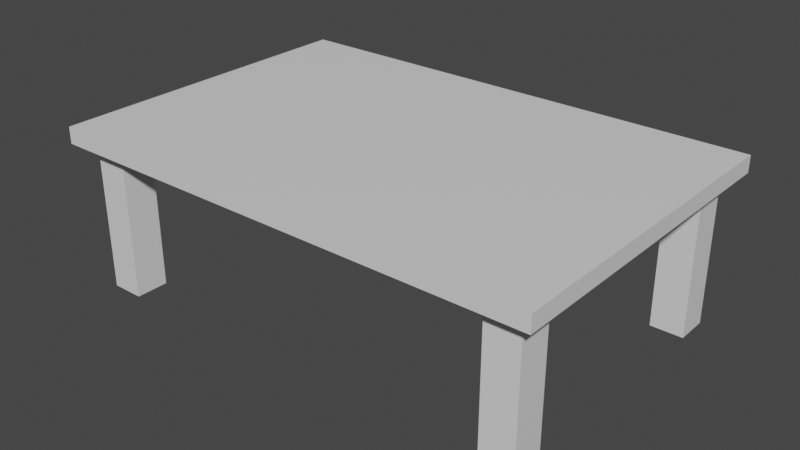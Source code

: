 # Source: Table.blend  (saved by Blender 2.82.7; exported with 4.5.12 LTS)
import bpy
from mathutils import Matrix  # noqa: F401  (used for matrix-valued properties, if any)

bpy.ops.wm.read_factory_settings(use_empty=True)
scene = bpy.context.scene
scene.name = 'Scene'

# ---- collections
col_collection = bpy.data.collections.new('Collection'); scene.collection.children.link(col_collection)

# ---- materials (node trees are filled in below, after node groups)
mat_material = bpy.data.materials.new('Material')
mat_material.alpha_threshold = 0.0
mat_material.use_transparent_shadow = False
mat_material.line_color = (0.0, 0.0, 0.0, 1.0)

# ---- material node trees
mat_material.use_nodes = True; mat_material.node_tree.nodes.clear()
_N = mat_material.node_tree.nodes; _L = mat_material.node_tree.links
n0 = _N.new('ShaderNodeOutputMaterial'); n0.name = 'Material Output'; n0.location = (300, 300)
n1 = _N.new('ShaderNodeBsdfPrincipled'); n1.name = 'Principled BSDF'; n1.location = (10, 300)
n1.distribution = 'GGX'
n1.subsurface_method = 'BURLEY'
n1.inputs[2].default_value = 0.4
n1.inputs[3].default_value = 1.45
n1.inputs[27].default_value = (0.0, 0.0, 0.0, 1.0)
n1.inputs[28].default_value = 1.0
_L.new(n1.outputs[0], n0.inputs[0])
n0.is_active_output = True

# ---- world
world_world = bpy.data.worlds.new('World'); scene.world = world_world
world_world.use_nodes = True; world_world.node_tree.nodes.clear()
_N = world_world.node_tree.nodes; _L = world_world.node_tree.links
n0 = _N.new('ShaderNodeOutputWorld'); n0.name = 'World Output'; n0.location = (300, 300)
n1 = _N.new('ShaderNodeBackground'); n1.name = 'Background'; n1.location = (10, 300)
n1.inputs[0].default_value = (0.05088, 0.05088, 0.05088, 1.0)
_L.new(n1.outputs[0], n0.inputs[0])
n0.is_active_output = True
world_world.color = (0.05088, 0.05088, 0.05088)
world_world.use_sun_shadow = False
world_world.sun_shadow_jitter_overblur = 0.0

# ---- meshes
me_cube = bpy.data.meshes.new('Cube')
me_cube.from_pydata([(1.5, 1.0, 1.0), (1.5, 1.0, 0.9), (1.5, -1.0, 1.0), (1.5, -1.0, 0.9), (-1.5, 1.0, 1.0), (-1.5, 1.0, 0.9), (-1.5, -1.0, 1.0), (-1.5, -1.0, 0.9), (1.2, 1.0, 0.9), (-1.2, 1.0, 0.9), (-1.2, -1.0, 0.9), (1.2, -1.0, 0.9), (-1.5, 0.9, 0.9), (-1.5, 0.7, 0.9), (-1.5, -0.7, 0.9), (-1.5, -0.9, 0.9), (1.5, -0.9, 0.9), (1.5, -0.7, 0.9), (1.5, 0.7, 0.9), (1.5, 0.9, 0.9), (-1.2, 0.9, 0.9), (-1.2, 0.7, 0.9), (-1.2, -0.7, 0.9), (-1.2, -0.9, 0.9), (1.2, 0.9, 0.9), (1.2, 0.7, 0.9), (1.2, -0.7, 0.9), (1.2, -0.9, 0.9), (-1.4, -0.9, -5.96e-08), (-1.4, -0.7, -5.96e-08), (-1.4, 0.7, -5.96e-08), (-1.4, 0.9, -5.96e-08), (-1.4, 1.0, 0.9), (1.4, -0.9, -5.96e-08), (-1.4, -1.0, 0.9), (1.4, -0.7, -5.96e-08), (-1.4, 0.9, 0.9), (-1.4, 0.7, 0.9), (-1.4, -0.7, 0.9), (-1.4, -0.9, 0.9), (1.4, 0.7, -5.96e-08), (1.4, 0.9, -5.96e-08), (1.2, -0.9, -5.96e-08), (1.2, -0.7, -5.96e-08), (1.4, -1.0, 0.9), (1.2, 0.7, -5.96e-08), (1.4, 1.0, 0.9), (1.2, 0.9, -5.96e-08), (-1.2, -0.9, -5.96e-08), (-1.2, -0.7, -5.96e-08), (-1.2, 0.7, -5.96e-08), (-1.2, 0.9, -5.96e-08), (1.4, 0.9, 0.9), (1.4, 0.7, 0.9), (1.4, -0.7, 0.9), (1.4, -0.9, 0.9)], [], [(32, 5, 4, 0, 1, 46, 8, 9), (26, 54, 35, 43), (55, 16, 3, 44), (6, 7, 34, 10, 11, 44, 3, 2), (39, 23, 10, 34), (23, 27, 11, 10), (36, 20, 51, 31), (37, 36, 31, 30), (47, 41, 40, 45), (53, 25, 45, 40), (27, 26, 43, 42), (43, 35, 33, 42), (9, 8, 24, 20), (20, 24, 25, 21), (21, 25, 26, 22), (22, 26, 27, 23), (32, 9, 20, 36), (24, 52, 41, 47), (37, 21, 22, 38), (25, 24, 47, 45), (46, 1, 19, 52), (52, 19, 18, 53), (53, 18, 17, 54), (54, 17, 16, 55), (23, 39, 28, 48), (38, 22, 49, 29), (55, 27, 42, 33), (20, 21, 50, 51), (21, 37, 30, 50), (54, 55, 33, 35), (22, 23, 48, 49), (6, 2, 0, 4), (31, 51, 50, 30), (29, 49, 48, 28), (14, 38, 39, 15), (13, 37, 38, 14), (12, 36, 37, 13), (5, 32, 36, 12), (15, 39, 34, 7), (1, 0, 2, 3, 16, 17, 18, 19), (39, 38, 29, 28), (25, 53, 54, 26), (52, 53, 40, 41), (8, 46, 52, 24), (15, 7, 6, 4, 5, 12, 13, 14), (27, 55, 44, 11)])
_uv = me_cube.uv_layers.new(name='UVMap')
_uv.uv.foreach_set('vector', [0.1667, 0.5, 0.125, 0.5, 0.0, 0.0, 0.0, 0.0, 0.375, 0.5, 0.3333, 0.5, 0.2917, 0.5, 0.2083, 0.5, 0.2917, 0.65, 0.3333, 0.65, 0.3333, 0.65, 0.2917, 0.65, 0.3333, 0.7, 0.375, 0.7, 0.375, 0.75, 0.3333, 0.75, 0.0, 0.0, 0.125, 0.75, 0.1667, 0.75, 0.2083, 0.75, 0.2917, 0.75, 0.3333, 0.75, 0.375, 0.75, 0.0, 0.0, 0.1667, 0.7, 0.2083, 0.7, 0.2083, 0.75, 0.1667, 0.75, 0.2083, 0.7, 0.2917, 0.7, 0.2917, 0.75, 0.2083, 0.75, 0.1667, 0.55, 0.2083, 0.55, 0.2083, 0.55, 0.1667, 0.55, 0.1667, 0.6, 0.1667, 0.55, 0.1667, 0.55, 0.1667, 0.6, 0.2917, 0.55, 0.3333, 0.55, 0.3333, 0.6, 0.2917, 0.6, 0.3333, 0.6, 0.2917, 0.6, 0.2917, 0.6, 0.3333, 0.6, 0.2917, 0.7, 0.2917, 0.65, 0.2917, 0.65, 0.2917, 0.7, 0.2917, 0.65, 0.3333, 0.65, 0.3333, 0.7, 0.2917, 0.7, 0.2083, 0.5, 0.2917, 0.5, 0.2917, 0.55, 0.2083, 0.55, 0.2083, 0.55, 0.2917, 0.55, 0.2917, 0.6, 0.2083, 0.6, 0.2083, 0.6, 0.2917, 0.6, 0.2917, 0.65, 0.2083, 0.65, 0.2083, 0.65, 0.2917, 0.65, 0.2917, 0.7, 0.2083, 0.7, 0.1667, 0.5, 0.2083, 0.5, 0.2083, 0.55, 0.1667, 0.55, 0.2917, 0.55, 0.3333, 0.55, 0.3333, 0.55, 0.2917, 0.55, 0.1667, 0.6, 0.2083, 0.6, 0.2083, 0.65, 0.1667, 0.65, 0.2917, 0.6, 0.2917, 0.55, 0.2917, 0.55, 0.2917, 0.6, 0.3333, 0.5, 0.375, 0.5, 0.375, 0.55, 0.3333, 0.55, 0.3333, 0.55, 0.375, 0.55, 0.375, 0.6, 0.3333, 0.6, 0.3333, 0.6, 0.375, 0.6, 0.375, 0.65, 0.3333, 0.65, 0.3333, 0.65, 0.375, 0.65, 0.375, 0.7, 0.3333, 0.7, 0.2083, 0.7, 0.1667, 0.7, 0.1667, 0.7, 0.2083, 0.7, 0.1667, 0.65, 0.2083, 0.65, 0.2083, 0.65, 0.1667, 0.65, 0.3333, 0.7, 0.2917, 0.7, 0.2917, 0.7, 0.3333, 0.7, 0.2083, 0.55, 0.2083, 0.6, 0.2083, 0.6, 0.2083, 0.55, 0.2083, 0.6, 0.1667, 0.6, 0.1667, 0.6, 0.2083, 0.6, 0.3333, 0.65, 0.3333, 0.7, 0.3333, 0.7, 0.3333, 0.65, 0.2083, 0.65, 0.2083, 0.7, 0.2083, 0.7, 0.2083, 0.65, 0.0, 0.0, 0.0, 0.0, 0.0, 0.0, 0.0, 0.0, 0.1667, 0.55, 0.2083, 0.55, 0.2083, 0.6, 0.1667, 0.6, 0.1667, 0.65, 0.2083, 0.65, 0.2083, 0.7, 0.1667, 0.7, 0.125, 0.65, 0.1667, 0.65, 0.1667, 0.7, 0.125, 0.7, 0.125, 0.6, 0.1667, 0.6, 0.1667, 0.65, 0.125, 0.65, 0.125, 0.55, 0.1667, 0.55, 0.1667, 0.6, 0.125, 0.6, 0.125, 0.5, 0.1667, 0.5, 0.1667, 0.55, 0.125, 0.55, 0.125, 0.7, 0.1667, 0.7, 0.1667, 0.75, 0.125, 0.75, 0.375, 0.5, 0.0, 0.0, 0.0, 0.0, 0.375, 0.75, 0.375, 0.7, 0.375, 0.65, 0.375, 0.6, 0.375, 0.55, 0.1667, 0.7, 0.1667, 0.65, 0.1667, 0.65, 0.1667, 0.7, 0.2917, 0.6, 0.3333, 0.6, 0.3333, 0.65, 0.2917, 0.65, 0.3333, 0.55, 0.3333, 0.6, 0.3333, 0.6, 0.3333, 0.55, 0.2917, 0.5, 0.3333, 0.5, 0.3333, 0.55, 0.2917, 0.55, 0.125, 0.7, 0.125, 0.75, 0.0, 0.0, 0.0, 0.0, 0.125, 0.5, 0.125, 0.55, 0.125, 0.6, 0.125, 0.65, 0.2917, 0.7, 0.3333, 0.7, 0.3333, 0.75, 0.2917, 0.75])
me_cube.materials.append(mat_material)
me_cube.use_remesh_preserve_volume = False
me_cube.use_remesh_preserve_attributes = False
me_cube.use_mirror_vertex_groups = False
me_cube.update()

# ---- objects
ob_cube = bpy.data.objects.new('Cube', me_cube)

# ---- transforms, parenting, visibility, modifiers, constraints
ob_cube.location = (0.0, 0.0, 0.0)
ob_cube.lock_rotations_4d = False
ob_cube.empty_display_type = 'ARROWS'
ob_cube.lineart.crease_threshold = 0.0

# ---- collection membership
col_collection.objects.link(ob_cube)

# ---- scene / render settings (as saved in the file)
scene.frame_start = 1; scene.frame_end = 250; scene.frame_set(1)
scene.render.engine = 'BLENDER_EEVEE_NEXT'
scene.cycles.use_denoising = False
scene.cycles.samples = 128
scene.cycles.sampling_pattern = 'TABULATED_SOBOL'
scene.cycles.use_adaptive_sampling = False
scene.cycles.use_light_tree = False
scene.view_settings.view_transform = 'Filmic'
bpy.context.view_layer.update()

# ---- added for rendering (the .blend has no active camera and no usable light): camera, sun
cam_auto = bpy.data.cameras.new('AutoCamera')
cam_auto.lens = 50.0
cam_auto.sensor_width = 36.0
cam_auto.clip_end = 1000.0
ob_auto_camera = bpy.data.objects.new('AutoCamera', cam_auto)
scene.collection.objects.link(ob_auto_camera)
ob_auto_camera.location = (3.46187, -4.15425, 3.2695)
ob_auto_camera.rotation_euler = (1.09748, -7.21219e-08, 0.694738)
scene.camera = ob_auto_camera
light_auto_sun = bpy.data.lights.new('AutoSun', 'SUN')
light_auto_sun.energy = 3.0
light_auto_sun.angle = 0.0523599
ob_auto_sun = bpy.data.objects.new('AutoSun', light_auto_sun)
scene.collection.objects.link(ob_auto_sun)
ob_auto_sun.rotation_euler = (0.872665, 0.174533, 0.523599)
bpy.context.view_layer.update()
